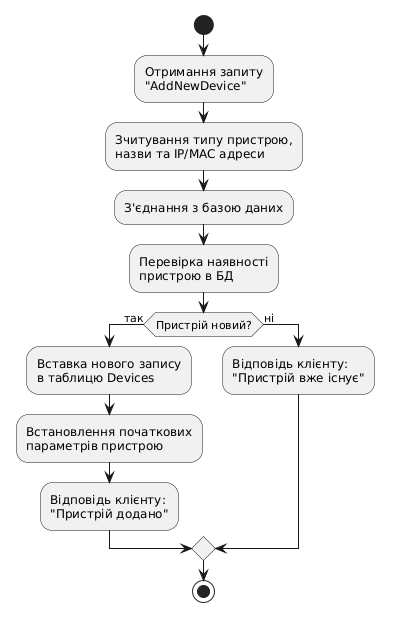

The diagram above was rendered by PlantUML. Its source (embedded in the PNG):
@startuml
start
:Отримання запиту\n"AddNewDevice";
:Зчитування типу пристрою,\nназви та IP/MAC адреси;
:З'єднання з базою даних;
:Перевірка наявності\nпристрою в БД;

if (Пристрій новий?) then (так)
  :Вставка нового запису\nв таблицю Devices;
  :Встановлення початкових\nпараметрів пристрою;
  :Відповідь клієнту:\n"Пристрій додано";
else (ні)
  :Відповідь клієнту:\n"Пристрій вже існує";
endif

stop
@enduml